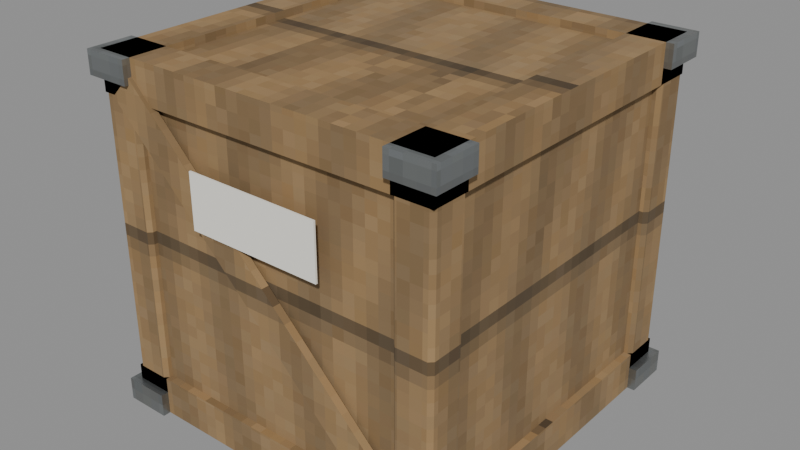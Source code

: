 # Source: crate_wood.blend  (saved by Blender 5.2.45; exported with 4.5.12 LTS)
import bpy
from mathutils import Matrix  # noqa: F401  (used for matrix-valued properties, if any)

bpy.ops.wm.read_factory_settings(use_empty=True)
scene = bpy.context.scene
scene.name = 'Scene'

# ---- images (referenced by path relative to the original .blend; pixels are not part of the script)
import os
ASSET_DIR = os.environ.get("B2B_ASSET_DIR", "")  # directory of the original .blend (textures are referenced by path, not embedded)
HERE = os.path.dirname(os.path.abspath(__file__))  # packed textures are extracted next to this script under _unpacked/

def load_image(name, relpath, width, height, colorspace="sRGB"):
    """Load a texture the original file referenced (path relative to the .blend, or extracted next to this script)."""
    p = next((c for c in (os.path.join(HERE, relpath), os.path.join(ASSET_DIR, relpath)) if relpath and os.path.exists(c)), "")
    if p:
        img = bpy.data.images.load(p, check_existing=True)
        img.name = name
    else:  # same state as the original file: an image datablock whose file is absent (Cycles renders it pink)
        img = bpy.data.images.new(name, width, height)
        img.source = "FILE"
        img.filepath = "//" + (relpath or name)
    img.colorspace_settings.name = colorspace
    return img
img_m_wood_png = load_image('m_wood.png', '_unpacked/m_wood.25d31b64.png', 64, 64, 'sRGB')
img_m_steel_png = load_image('m_steel.png', '_unpacked/m_steel.74af63d4.png', 64, 64, 'sRGB')

# ---- materials (node trees are filled in below, after node groups)
mat_wood = bpy.data.materials.new('wood')
mat_steel = bpy.data.materials.new('steel')
mat_paper = bpy.data.materials.new('paper')

# ---- material node trees
mat_wood.use_nodes = True; mat_wood.node_tree.nodes.clear()
_N = mat_wood.node_tree.nodes; _L = mat_wood.node_tree.links
n0 = _N.new('ShaderNodeBsdfPrincipled'); n0.name = 'Principled BSDF'; n0.location = (-200, 100)
n0.inputs[2].default_value = 0.9
n0.inputs[10].default_value = 0.005
n1 = _N.new('ShaderNodeOutputMaterial'); n1.name = 'Material Output'; n1.location = (200, 100)
n2 = _N.new('ShaderNodeTexImage'); n2.name = 'Image Texture'; n2.location = (0, 0)
n2.image = img_m_wood_png
n2.interpolation = 'Closest'
_L.new(n0.outputs[0], n1.inputs[0])
_L.new(n2.outputs[0], n0.inputs[0])
n1.is_active_output = True
mat_steel.use_nodes = True; mat_steel.node_tree.nodes.clear()
_N = mat_steel.node_tree.nodes; _L = mat_steel.node_tree.links
n0 = _N.new('ShaderNodeBsdfPrincipled'); n0.name = 'Principled BSDF'; n0.location = (-200, 100)
n0.inputs[1].default_value = 0.8
n0.inputs[2].default_value = 0.35
n0.inputs[10].default_value = 0.005
n1 = _N.new('ShaderNodeOutputMaterial'); n1.name = 'Material Output'; n1.location = (200, 100)
n2 = _N.new('ShaderNodeTexImage'); n2.name = 'Image Texture'; n2.location = (0, 0)
n2.image = img_m_steel_png
n2.interpolation = 'Closest'
_L.new(n0.outputs[0], n1.inputs[0])
_L.new(n2.outputs[0], n0.inputs[0])
n1.is_active_output = True
mat_paper.use_nodes = True; mat_paper.node_tree.nodes.clear()
_N = mat_paper.node_tree.nodes; _L = mat_paper.node_tree.links
n0 = _N.new('ShaderNodeBsdfPrincipled'); n0.name = 'Principled BSDF'; n0.location = (-200, 100)
n0.inputs[0].default_value = (0.9, 0.88, 0.8, 1.0)
n0.inputs[2].default_value = 0.95
n0.inputs[10].default_value = 0.005
n1 = _N.new('ShaderNodeOutputMaterial'); n1.name = 'Material Output'; n1.location = (200, 100)
_L.new(n0.outputs[0], n1.inputs[0])
n1.is_active_output = True

# ---- meshes
me_body_mesh = bpy.data.meshes.new('body_mesh')
me_body_mesh.from_pydata([(-0.44, -0.44, 0.02), (-0.44, -0.44, 0.9), (-0.44, 0.44, 0.02), (-0.44, 0.44, 0.9), (0.44, -0.44, 0.02), (0.44, -0.44, 0.9), (0.44, 0.44, 0.02), (0.44, 0.44, 0.9), (-0.45, -0.45, 0.0), (-0.45, -0.46, 0.01), (-0.46, -0.45, 0.01), (-0.45, -0.46, 0.91), (-0.45, -0.45, 0.92), (-0.46, -0.45, 0.91), (-0.45, -0.37, 0.0), (-0.46, -0.37, 0.01), (-0.45, -0.36, 0.01), (-0.45, -0.37, 0.92), (-0.45, -0.36, 0.91), (-0.46, -0.37, 0.91), (-0.37, -0.45, 0.0), (-0.36, -0.45, 0.01), (-0.37, -0.46, 0.01), (-0.37, -0.45, 0.92), (-0.37, -0.46, 0.91), (-0.36, -0.45, 0.91), (-0.37, -0.37, 0.0), (-0.37, -0.36, 0.01), (-0.36, -0.37, 0.01), (-0.37, -0.37, 0.92), (-0.36, -0.37, 0.91), (-0.37, -0.36, 0.91), (-0.45, 0.37, 0.0), (-0.45, 0.36, 0.01), (-0.46, 0.37, 0.01), (-0.45, 0.36, 0.91), (-0.45, 0.37, 0.92), (-0.46, 0.37, 0.91), (-0.45, 0.45, 0.0), (-0.46, 0.45, 0.01), (-0.45, 0.46, 0.01), (-0.45, 0.45, 0.92), (-0.45, 0.46, 0.91), (-0.46, 0.45, 0.91), (-0.37, 0.37, 0.0), (-0.36, 0.37, 0.01), (-0.37, 0.36, 0.01), (-0.37, 0.37, 0.92), (-0.37, 0.36, 0.91), (-0.36, 0.37, 0.91), (-0.37, 0.45, 0.0), (-0.37, 0.46, 0.01), (-0.36, 0.45, 0.01), (-0.37, 0.45, 0.92), (-0.36, 0.45, 0.91), (-0.37, 0.46, 0.91), (0.37, -0.45, 0.0), (0.37, -0.46, 0.01), (0.36, -0.45, 0.01), (0.37, -0.46, 0.91), (0.37, -0.45, 0.92), (0.36, -0.45, 0.91), (0.37, -0.37, 0.0), (0.36, -0.37, 0.01), (0.37, -0.36, 0.01), (0.37, -0.37, 0.92), (0.37, -0.36, 0.91), (0.36, -0.37, 0.91), (0.45, -0.45, 0.0), (0.46, -0.45, 0.01), (0.45, -0.46, 0.01), (0.45, -0.45, 0.92), (0.45, -0.46, 0.91), (0.46, -0.45, 0.91), (0.45, -0.37, 0.0), (0.45, -0.36, 0.01), (0.46, -0.37, 0.01), (0.45, -0.37, 0.92), (0.46, -0.37, 0.91), (0.45, -0.36, 0.91), (0.37, 0.37, 0.0), (0.37, 0.36, 0.01), (0.36, 0.37, 0.01), (0.37, 0.36, 0.91), (0.37, 0.37, 0.92), (0.36, 0.37, 0.91), (0.37, 0.45, 0.0), (0.36, 0.45, 0.01), (0.37, 0.46, 0.01), (0.37, 0.45, 0.92), (0.37, 0.46, 0.91), (0.36, 0.45, 0.91), (0.45, 0.37, 0.0), (0.46, 0.37, 0.01), (0.45, 0.36, 0.01), (0.45, 0.37, 0.92), (0.45, 0.36, 0.91), (0.46, 0.37, 0.91), (0.45, 0.45, 0.0), (0.45, 0.46, 0.01), (0.46, 0.45, 0.01), (0.45, 0.45, 0.92), (0.46, 0.45, 0.91), (0.45, 0.46, 0.91), (-0.46, -0.46, 0.0), (-0.46, -0.46, 0.1), (-0.46, 0.46, 0.0), (-0.46, 0.46, 0.1), (-0.36, -0.46, 0.0), (-0.36, -0.46, 0.1), (-0.36, 0.46, 0.0), (-0.36, 0.46, 0.1), (-0.46, -0.46, 0.0), (-0.46, -0.46, 0.1), (-0.46, -0.36, 0.0), (-0.46, -0.36, 0.1), (0.46, -0.46, 0.0), (0.46, -0.46, 0.1), (0.46, -0.36, 0.0), (0.46, -0.36, 0.1), (0.36, -0.46, 0.0), (0.36, -0.46, 0.1), (0.36, 0.46, 0.0), (0.36, 0.46, 0.1), (0.46, -0.46, 0.0), (0.46, -0.46, 0.1), (0.46, 0.46, 0.0), (0.46, 0.46, 0.1), (-0.46, 0.36, 0.0), (-0.46, 0.36, 0.1), (-0.46, 0.46, 0.0), (-0.46, 0.46, 0.1), (0.46, 0.36, 0.0), (0.46, 0.36, 0.1), (0.46, 0.46, 0.0), (0.46, 0.46, 0.1), (-0.46, -0.46, 0.82), (-0.46, -0.46, 0.92), (-0.46, 0.46, 0.82), (-0.46, 0.46, 0.92), (-0.36, -0.46, 0.82), (-0.36, -0.46, 0.92), (-0.36, 0.46, 0.82), (-0.36, 0.46, 0.92), (-0.46, -0.46, 0.82), (-0.46, -0.46, 0.92), (-0.46, -0.36, 0.82), (-0.46, -0.36, 0.92), (0.46, -0.46, 0.82), (0.46, -0.46, 0.92), (0.46, -0.36, 0.82), (0.46, -0.36, 0.92), (0.36, -0.46, 0.82), (0.36, -0.46, 0.92), (0.36, 0.46, 0.82), (0.36, 0.46, 0.92), (0.46, -0.46, 0.82), (0.46, -0.46, 0.92), (0.46, 0.46, 0.82), (0.46, 0.46, 0.92), (-0.46, 0.36, 0.82), (-0.46, 0.36, 0.92), (-0.46, 0.46, 0.82), (-0.46, 0.46, 0.92), (0.46, 0.36, 0.82), (0.46, 0.36, 0.92), (0.46, 0.46, 0.82), (0.46, 0.46, 0.92), (0.362, -0.47, 0.04139), (-0.4186, -0.47, 0.822), (0.362, -0.45, 0.04139), (-0.4186, -0.45, 0.822), (0.4186, -0.47, 0.09796), (-0.362, -0.47, 0.8786), (0.4186, -0.45, 0.09796), (-0.362, -0.45, 0.8786), (-0.4186, 0.45, 0.09796), (0.362, 0.45, 0.8786), (-0.4186, 0.47, 0.09796), (0.362, 0.47, 0.8786), (-0.362, 0.45, 0.04139), (0.4186, 0.45, 0.822), (-0.362, 0.47, 0.04139), (0.4186, 0.47, 0.822), (-0.48, -0.48, 0.0), (-0.48, -0.48, 0.06), (-0.48, -0.36, 0.0), (-0.48, -0.36, 0.06), (-0.36, -0.48, 0.0), (-0.36, -0.48, 0.06), (-0.36, -0.36, 0.0), (-0.36, -0.36, 0.06), (-0.48, -0.48, 0.86), (-0.48, -0.48, 0.92), (-0.48, -0.36, 0.86), (-0.48, -0.36, 0.92), (-0.36, -0.48, 0.86), (-0.36, -0.48, 0.92), (-0.36, -0.36, 0.86), (-0.36, -0.36, 0.92), (-0.48, 0.36, 0.0), (-0.48, 0.36, 0.06), (-0.48, 0.48, 0.0), (-0.48, 0.48, 0.06), (-0.36, 0.36, 0.0), (-0.36, 0.36, 0.06), (-0.36, 0.48, 0.0), (-0.36, 0.48, 0.06), (-0.48, 0.36, 0.86), (-0.48, 0.36, 0.92), (-0.48, 0.48, 0.86), (-0.48, 0.48, 0.92), (-0.36, 0.36, 0.86), (-0.36, 0.36, 0.92), (-0.36, 0.48, 0.86), (-0.36, 0.48, 0.92), (0.36, -0.48, 0.0), (0.36, -0.48, 0.06), (0.36, -0.36, 0.0), (0.36, -0.36, 0.06), (0.48, -0.48, 0.0), (0.48, -0.48, 0.06), (0.48, -0.36, 0.0), (0.48, -0.36, 0.06), (0.36, -0.48, 0.86), (0.36, -0.48, 0.92), (0.36, -0.36, 0.86), (0.36, -0.36, 0.92), (0.48, -0.48, 0.86), (0.48, -0.48, 0.92), (0.48, -0.36, 0.86), (0.48, -0.36, 0.92), (0.36, 0.36, 0.0), (0.36, 0.36, 0.06), (0.36, 0.48, 0.0), (0.36, 0.48, 0.06), (0.48, 0.36, 0.0), (0.48, 0.36, 0.06), (0.48, 0.48, 0.0), (0.48, 0.48, 0.06), (0.36, 0.36, 0.86), (0.36, 0.36, 0.92), (0.36, 0.48, 0.86), (0.36, 0.48, 0.92), (0.48, 0.36, 0.86), (0.48, 0.36, 0.92), (0.48, 0.48, 0.86), (0.48, 0.48, 0.92), (-0.18, -0.4745, 0.574), (-0.18, -0.4745, 0.714), (-0.18, -0.4695, 0.574), (-0.18, -0.4695, 0.714), (0.18, -0.4745, 0.574), (0.18, -0.4745, 0.714), (0.18, -0.4695, 0.574), (0.18, -0.4695, 0.714)], [], [(0, 1, 3, 2), (2, 3, 7, 6), (6, 7, 5, 4), (4, 5, 1, 0), (2, 6, 4, 0), (7, 3, 1, 5), (8, 9, 10), (11, 12, 13), (14, 15, 16), (17, 18, 19), (20, 21, 22), (23, 24, 25), (26, 27, 28), (29, 30, 31), (14, 8, 10, 15), (9, 11, 13, 10), (12, 17, 19, 13), (18, 16, 15, 19), (26, 14, 16, 27), (17, 29, 31, 18), (30, 28, 27, 31), (20, 26, 28, 21), (29, 23, 25, 30), (24, 22, 21, 25), (8, 20, 22, 9), (23, 12, 11, 24), (14, 26, 20, 8), (10, 13, 19, 15), (22, 24, 11, 9), (29, 17, 12, 23), (16, 18, 31, 27), (28, 30, 25, 21), (32, 33, 34), (35, 36, 37), (38, 39, 40), (41, 42, 43), (44, 45, 46), (47, 48, 49), (50, 51, 52), (53, 54, 55), (38, 32, 34, 39), (33, 35, 37, 34), (36, 41, 43, 37), (42, 40, 39, 43), (50, 38, 40, 51), (41, 53, 55, 42), (54, 52, 51, 55), (44, 50, 52, 45), (53, 47, 49, 54), (48, 46, 45, 49), (32, 44, 46, 33), (47, 36, 35, 48), (38, 50, 44, 32), (34, 37, 43, 39), (46, 48, 35, 33), (53, 41, 36, 47), (40, 42, 55, 51), (52, 54, 49, 45), (56, 57, 58), (59, 60, 61), (62, 63, 64), (65, 66, 67), (68, 69, 70), (71, 72, 73), (74, 75, 76), (77, 78, 79), (62, 56, 58, 63), (57, 59, 61, 58), (60, 65, 67, 61), (66, 64, 63, 67), (74, 62, 64, 75), (65, 77, 79, 66), (78, 76, 75, 79), (68, 74, 76, 69), (77, 71, 73, 78), (72, 70, 69, 73), (56, 68, 70, 57), (71, 60, 59, 72), (62, 74, 68, 56), (58, 61, 67, 63), (70, 72, 59, 57), (77, 65, 60, 71), (64, 66, 79, 75), (76, 78, 73, 69), (80, 81, 82), (83, 84, 85), (86, 87, 88), (89, 90, 91), (92, 93, 94), (95, 96, 97), (98, 99, 100), (101, 102, 103), (86, 80, 82, 87), (81, 83, 85, 82), (84, 89, 91, 85), (90, 88, 87, 91), (98, 86, 88, 99), (89, 101, 103, 90), (102, 100, 99, 103), (92, 98, 100, 93), (101, 95, 97, 102), (96, 94, 93, 97), (80, 92, 94, 81), (95, 84, 83, 96), (86, 98, 92, 80), (82, 85, 91, 87), (94, 96, 83, 81), (101, 89, 84, 95), (88, 90, 103, 99), (100, 102, 97, 93), (104, 105, 107, 106), (106, 107, 111, 110), (110, 111, 109, 108), (108, 109, 105, 104), (106, 110, 108, 104), (111, 107, 105, 109), (112, 113, 115, 114), (114, 115, 119, 118), (118, 119, 117, 116), (116, 117, 113, 112), (114, 118, 116, 112), (119, 115, 113, 117), (120, 121, 123, 122), (122, 123, 127, 126), (126, 127, 125, 124), (124, 125, 121, 120), (122, 126, 124, 120), (127, 123, 121, 125), (128, 129, 131, 130), (130, 131, 135, 134), (134, 135, 133, 132), (132, 133, 129, 128), (130, 134, 132, 128), (135, 131, 129, 133), (136, 137, 139, 138), (138, 139, 143, 142), (142, 143, 141, 140), (140, 141, 137, 136), (138, 142, 140, 136), (143, 139, 137, 141), (144, 145, 147, 146), (146, 147, 151, 150), (150, 151, 149, 148), (148, 149, 145, 144), (146, 150, 148, 144), (151, 147, 145, 149), (152, 153, 155, 154), (154, 155, 159, 158), (158, 159, 157, 156), (156, 157, 153, 152), (154, 158, 156, 152), (159, 155, 153, 157), (160, 161, 163, 162), (162, 163, 167, 166), (166, 167, 165, 164), (164, 165, 161, 160), (162, 166, 164, 160), (167, 163, 161, 165), (168, 169, 171, 170), (170, 171, 175, 174), (174, 175, 173, 172), (172, 173, 169, 168), (170, 174, 172, 168), (175, 171, 169, 173), (176, 177, 179, 178), (178, 179, 183, 182), (182, 183, 181, 180), (180, 181, 177, 176), (178, 182, 180, 176), (183, 179, 177, 181), (184, 185, 187, 186), (186, 187, 191, 190), (190, 191, 189, 188), (188, 189, 185, 184), (186, 190, 188, 184), (191, 187, 185, 189), (192, 193, 195, 194), (194, 195, 199, 198), (198, 199, 197, 196), (196, 197, 193, 192), (194, 198, 196, 192), (199, 195, 193, 197), (200, 201, 203, 202), (202, 203, 207, 206), (206, 207, 205, 204), (204, 205, 201, 200), (202, 206, 204, 200), (207, 203, 201, 205), (208, 209, 211, 210), (210, 211, 215, 214), (214, 215, 213, 212), (212, 213, 209, 208), (210, 214, 212, 208), (215, 211, 209, 213), (216, 217, 219, 218), (218, 219, 223, 222), (222, 223, 221, 220), (220, 221, 217, 216), (218, 222, 220, 216), (223, 219, 217, 221), (224, 225, 227, 226), (226, 227, 231, 230), (230, 231, 229, 228), (228, 229, 225, 224), (226, 230, 228, 224), (231, 227, 225, 229), (232, 233, 235, 234), (234, 235, 239, 238), (238, 239, 237, 236), (236, 237, 233, 232), (234, 238, 236, 232), (239, 235, 233, 237), (240, 241, 243, 242), (242, 243, 247, 246), (246, 247, 245, 244), (244, 245, 241, 240), (242, 246, 244, 240), (247, 243, 241, 245), (248, 249, 251, 250), (250, 251, 255, 254), (254, 255, 253, 252), (252, 253, 249, 248), (250, 254, 252, 248), (255, 251, 249, 253)])
me_body_mesh.polygons.foreach_set('material_index', [0, 0, 0, 0, 0, 0, 0, 0, 0, 0, 0, 0, 0, 0, 0, 0, 0, 0, 0, 0, 0, 0, 0, 0, 0, 0, 0, 0, 0, 0, 0, 0, 0, 0, 0, 0, 0, 0, 0, 0, 0, 0, 0, 0, 0, 0, 0, 0, 0, 0, 0, 0, 0, 0, 0, 0, 0, 0, 0, 0, 0, 0, 0, 0, 0, 0, 0, 0, 0, 0, 0, 0, 0, 0, 0, 0, 0, 0, 0, 0, 0, 0, 0, 0, 0, 0, 0, 0, 0, 0, 0, 0, 0, 0, 0, 0, 0, 0, 0, 0, 0, 0, 0, 0, 0, 0, 0, 0, 0, 0, 0, 0, 0, 0, 0, 0, 0, 0, 0, 0, 0, 0, 0, 0, 0, 0, 0, 0, 0, 0, 0, 0, 0, 0, 0, 0, 0, 0, 0, 0, 0, 0, 0, 0, 0, 0, 0, 0, 0, 0, 0, 0, 0, 0, 0, 0, 0, 0, 0, 0, 0, 0, 0, 0, 0, 0, 0, 0, 0, 0, 1, 1, 1, 1, 1, 1, 1, 1, 1, 1, 1, 1, 1, 1, 1, 1, 1, 1, 1, 1, 1, 1, 1, 1, 1, 1, 1, 1, 1, 1, 1, 1, 1, 1, 1, 1, 1, 1, 1, 1, 1, 1, 1, 1, 1, 1, 1, 1, 2, 2, 2, 2, 2, 2])
_uv = me_body_mesh.uv_layers.new(name='Float2')
_uv.uv.foreach_set('vector', [-0.22, 0.01, -0.22, 0.45, 0.22, 0.45, 0.22, 0.01, -0.22, 0.01, -0.22, 0.45, 0.22, 0.45, 0.22, 0.01, 0.22, 0.01, 0.22, 0.45, -0.22, 0.45, -0.22, 0.01, 0.22, 0.01, 0.22, 0.45, -0.22, 0.45, -0.22, 0.01, -0.22, 0.22, 0.22, 0.22, 0.22, -0.22, -0.22, -0.22, 0.22, 0.22, -0.22, 0.22, -0.22, -0.22, 0.22, -0.22, -0.225, -0.225, -0.225, -0.23, -0.23, -0.225, -0.225, -0.23, -0.225, -0.225, -0.23, -0.225, -0.225, -0.185, -0.23, -0.185, -0.225, -0.18, -0.225, -0.185, -0.225, -0.18, -0.23, -0.185, -0.185, -0.225, -0.18, -0.225, -0.185, -0.23, -0.185, -0.225, -0.185, -0.23, -0.18, -0.225, -0.185, -0.185, -0.185, -0.18, -0.18, -0.185, -0.185, -0.185, -0.18, -0.185, -0.185, -0.18, -0.225, -0.185, -0.225, -0.225, -0.23, -0.225, -0.23, -0.185, -0.23, 0.005, -0.23, 0.455, -0.225, 0.455, -0.225, 0.005, -0.225, -0.225, -0.225, -0.185, -0.23, -0.185, -0.23, -0.225, -0.18, 0.455, -0.18, 0.005, -0.185, 0.005, -0.185, 0.455, -0.185, -0.185, -0.225, -0.185, -0.225, -0.18, -0.185, -0.18, -0.225, -0.185, -0.185, -0.185, -0.185, -0.18, -0.225, -0.18, -0.185, 0.455, -0.185, 0.005, -0.18, 0.005, -0.18, 0.455, -0.185, -0.225, -0.185, -0.185, -0.18, -0.185, -0.18, -0.225, -0.185, -0.185, -0.185, -0.225, -0.18, -0.225, -0.18, -0.185, -0.23, 0.455, -0.23, 0.005, -0.225, 0.005, -0.225, 0.455, -0.225, -0.225, -0.185, -0.225, -0.185, -0.23, -0.225, -0.23, -0.185, -0.225, -0.225, -0.225, -0.225, -0.23, -0.185, -0.23, -0.225, -0.185, -0.185, -0.185, -0.185, -0.225, -0.225, -0.225, -0.225, 0.005, -0.225, 0.455, -0.185, 0.455, -0.185, 0.005, -0.185, 0.005, -0.185, 0.455, -0.225, 0.455, -0.225, 0.005, -0.185, -0.185, -0.225, -0.185, -0.225, -0.225, -0.185, -0.225, -0.225, 0.005, -0.225, 0.455, -0.185, 0.455, -0.185, 0.005, -0.185, 0.005, -0.185, 0.455, -0.225, 0.455, -0.225, 0.005, -0.225, 0.185, -0.225, 0.18, -0.23, 0.185, -0.225, 0.18, -0.225, 0.185, -0.23, 0.185, -0.225, 0.225, -0.23, 0.225, -0.225, 0.23, -0.225, 0.225, -0.225, 0.23, -0.23, 0.225, -0.185, 0.185, -0.18, 0.185, -0.185, 0.18, -0.185, 0.185, -0.185, 0.18, -0.18, 0.185, -0.185, 0.225, -0.185, 0.23, -0.18, 0.225, -0.185, 0.225, -0.18, 0.225, -0.185, 0.23, -0.225, 0.225, -0.225, 0.185, -0.23, 0.185, -0.23, 0.225, 0.18, 0.005, 0.18, 0.455, 0.185, 0.455, 0.185, 0.005, -0.225, 0.185, -0.225, 0.225, -0.23, 0.225, -0.23, 0.185, 0.23, 0.455, 0.23, 0.005, 0.225, 0.005, 0.225, 0.455, -0.185, 0.225, -0.225, 0.225, -0.225, 0.23, -0.185, 0.23, -0.225, 0.225, -0.185, 0.225, -0.185, 0.23, -0.225, 0.23, 0.225, 0.455, 0.225, 0.005, 0.23, 0.005, 0.23, 0.455, -0.185, 0.185, -0.185, 0.225, -0.18, 0.225, -0.18, 0.185, -0.185, 0.225, -0.185, 0.185, -0.18, 0.185, -0.18, 0.225, 0.18, 0.455, 0.18, 0.005, 0.185, 0.005, 0.185, 0.455, -0.225, 0.185, -0.185, 0.185, -0.185, 0.18, -0.225, 0.18, -0.185, 0.185, -0.225, 0.185, -0.225, 0.18, -0.185, 0.18, -0.225, 0.225, -0.185, 0.225, -0.185, 0.185, -0.225, 0.185, 0.185, 0.005, 0.185, 0.455, 0.225, 0.455, 0.225, 0.005, -0.185, 0.005, -0.185, 0.455, -0.225, 0.455, -0.225, 0.005, -0.185, 0.225, -0.225, 0.225, -0.225, 0.185, -0.185, 0.185, -0.225, 0.005, -0.225, 0.455, -0.185, 0.455, -0.185, 0.005, 0.225, 0.005, 0.225, 0.455, 0.185, 0.455, 0.185, 0.005, 0.185, -0.225, 0.185, -0.23, 0.18, -0.225, 0.185, -0.23, 0.185, -0.225, 0.18, -0.225, 0.185, -0.185, 0.18, -0.185, 0.185, -0.18, 0.185, -0.185, 0.185, -0.18, 0.18, -0.185, 0.225, -0.225, 0.23, -0.225, 0.225, -0.23, 0.225, -0.225, 0.225, -0.23, 0.23, -0.225, 0.225, -0.185, 0.225, -0.18, 0.23, -0.185, 0.225, -0.185, 0.23, -0.185, 0.225, -0.18, 0.185, -0.185, 0.185, -0.225, 0.18, -0.225, 0.18, -0.185, -0.23, 0.005, -0.23, 0.455, -0.225, 0.455, -0.225, 0.005, 0.185, -0.225, 0.185, -0.185, 0.18, -0.185, 0.18, -0.225, -0.18, 0.455, -0.18, 0.005, -0.185, 0.005, -0.185, 0.455, 0.225, -0.185, 0.185, -0.185, 0.185, -0.18, 0.225, -0.18, 0.185, -0.185, 0.225, -0.185, 0.225, -0.18, 0.185, -0.18, -0.185, 0.455, -0.185, 0.005, -0.18, 0.005, -0.18, 0.455, 0.225, -0.225, 0.225, -0.185, 0.23, -0.185, 0.23, -0.225, 0.225, -0.185, 0.225, -0.225, 0.23, -0.225, 0.23, -0.185, -0.23, 0.455, -0.23, 0.005, -0.225, 0.005, -0.225, 0.455, 0.185, -0.225, 0.225, -0.225, 0.225, -0.23, 0.185, -0.23, 0.225, -0.225, 0.185, -0.225, 0.185, -0.23, 0.225, -0.23, 0.185, -0.185, 0.225, -0.185, 0.225, -0.225, 0.185, -0.225, -0.225, 0.005, -0.225, 0.455, -0.185, 0.455, -0.185, 0.005, 0.225, 0.005, 0.225, 0.455, 0.185, 0.455, 0.185, 0.005, 0.225, -0.185, 0.185, -0.185, 0.185, -0.225, 0.225, -0.225, 0.185, 0.005, 0.185, 0.455, 0.225, 0.455, 0.225, 0.005, -0.185, 0.005, -0.185, 0.455, -0.225, 0.455, -0.225, 0.005, 0.185, 0.185, 0.185, 0.18, 0.18, 0.185, 0.185, 0.18, 0.185, 0.185, 0.18, 0.185, 0.185, 0.225, 0.18, 0.225, 0.185, 0.23, 0.185, 0.225, 0.185, 0.23, 0.18, 0.225, 0.225, 0.185, 0.23, 0.185, 0.225, 0.18, 0.225, 0.185, 0.225, 0.18, 0.23, 0.185, 0.225, 0.225, 0.225, 0.23, 0.23, 0.225, 0.225, 0.225, 0.23, 0.225, 0.225, 0.23, 0.185, 0.225, 0.185, 0.185, 0.18, 0.185, 0.18, 0.225, 0.18, 0.005, 0.18, 0.455, 0.185, 0.455, 0.185, 0.005, 0.185, 0.185, 0.185, 0.225, 0.18, 0.225, 0.18, 0.185, 0.23, 0.455, 0.23, 0.005, 0.225, 0.005, 0.225, 0.455, 0.225, 0.225, 0.185, 0.225, 0.185, 0.23, 0.225, 0.23, 0.185, 0.225, 0.225, 0.225, 0.225, 0.23, 0.185, 0.23, 0.225, 0.455, 0.225, 0.005, 0.23, 0.005, 0.23, 0.455, 0.225, 0.185, 0.225, 0.225, 0.23, 0.225, 0.23, 0.185, 0.225, 0.225, 0.225, 0.185, 0.23, 0.185, 0.23, 0.225, 0.18, 0.455, 0.18, 0.005, 0.185, 0.005, 0.185, 0.455, 0.185, 0.185, 0.225, 0.185, 0.225, 0.18, 0.185, 0.18, 0.225, 0.185, 0.185, 0.185, 0.185, 0.18, 0.225, 0.18, 0.185, 0.225, 0.225, 0.225, 0.225, 0.185, 0.185, 0.185, 0.185, 0.005, 0.185, 0.455, 0.225, 0.455, 0.225, 0.005, 0.225, 0.005, 0.225, 0.455, 0.185, 0.455, 0.185, 0.005, 0.225, 0.225, 0.185, 0.225, 0.185, 0.185, 0.225, 0.185, 0.185, 0.005, 0.185, 0.455, 0.225, 0.455, 0.225, 0.005, 0.225, 0.005, 0.225, 0.455, 0.185, 0.455, 0.185, 0.005, -0.23, 0.0, -0.23, 0.05, 0.23, 0.05, 0.23, 0.0, -0.23, 0.0, -0.23, 0.05, -0.18, 0.05, -0.18, 0.0, 0.23, 0.0, 0.23, 0.05, -0.23, 0.05, -0.23, 0.0, -0.18, 0.0, -0.18, 0.05, -0.23, 0.05, -0.23, 0.0, -0.23, 0.23, -0.18, 0.23, -0.18, -0.23, -0.23, -0.23, -0.18, 0.23, -0.23, 0.23, -0.23, -0.23, -0.18, -0.23, -0.23, 0.0, -0.23, 0.05, -0.18, 0.05, -0.18, 0.0, -0.23, 0.0, -0.23, 0.05, 0.23, 0.05, 0.23, 0.0, -0.18, 0.0, -0.18, 0.05, -0.23, 0.05, -0.23, 0.0, 0.23, 0.0, 0.23, 0.05, -0.23, 0.05, -0.23, 0.0, -0.23, -0.18, 0.23, -0.18, 0.23, -0.23, -0.23, -0.23, 0.23, -0.18, -0.23, -0.18, -0.23, -0.23, 0.23, -0.23, -0.23, 0.0, -0.23, 0.05, 0.23, 0.05, 0.23, 0.0, 0.18, 0.0, 0.18, 0.05, 0.23, 0.05, 0.23, 0.0, 0.23, 0.0, 0.23, 0.05, -0.23, 0.05, -0.23, 0.0, 0.23, 0.0, 0.23, 0.05, 0.18, 0.05, 0.18, 0.0, 0.18, 0.23, 0.23, 0.23, 0.23, -0.23, 0.18, -0.23, 0.23, 0.23, 0.18, 0.23, 0.18, -0.23, 0.23, -0.23, 0.18, 0.0, 0.18, 0.05, 0.23, 0.05, 0.23, 0.0, -0.23, 0.0, -0.23, 0.05, 0.23, 0.05, 0.23, 0.0, 0.23, 0.0, 0.23, 0.05, 0.18, 0.05, 0.18, 0.0, 0.23, 0.0, 0.23, 0.05, -0.23, 0.05, -0.23, 0.0, -0.23, 0.23, 0.23, 0.23, 0.23, 0.18, -0.23, 0.18, 0.23, 0.23, -0.23, 0.23, -0.23, 0.18, 0.23, 0.18, -0.23, 0.41, -0.23, 0.46, 0.23, 0.46, 0.23, 0.41, -0.23, 0.41, -0.23, 0.46, -0.18, 0.46, -0.18, 0.41, 0.23, 0.41, 0.23, 0.46, -0.23, 0.46, -0.23, 0.41, -0.18, 0.41, -0.18, 0.46, -0.23, 0.46, -0.23, 0.41, -0.23, 0.23, -0.18, 0.23, -0.18, -0.23, -0.23, -0.23, -0.18, 0.23, -0.23, 0.23, -0.23, -0.23, -0.18, -0.23, -0.23, 0.41, -0.23, 0.46, -0.18, 0.46, -0.18, 0.41, -0.23, 0.41, -0.23, 0.46, 0.23, 0.46, 0.23, 0.41, -0.18, 0.41, -0.18, 0.46, -0.23, 0.46, -0.23, 0.41, 0.23, 0.41, 0.23, 0.46, -0.23, 0.46, -0.23, 0.41, -0.23, -0.18, 0.23, -0.18, 0.23, -0.23, -0.23, -0.23, 0.23, -0.18, -0.23, -0.18, -0.23, -0.23, 0.23, -0.23, -0.23, 0.41, -0.23, 0.46, 0.23, 0.46, 0.23, 0.41, 0.18, 0.41, 0.18, 0.46, 0.23, 0.46, 0.23, 0.41, 0.23, 0.41, 0.23, 0.46, -0.23, 0.46, -0.23, 0.41, 0.23, 0.41, 0.23, 0.46, 0.18, 0.46, 0.18, 0.41, 0.18, 0.23, 0.23, 0.23, 0.23, -0.23, 0.18, -0.23, 0.23, 0.23, 0.18, 0.23, 0.18, -0.23, 0.23, -0.23, 0.18, 0.41, 0.18, 0.46, 0.23, 0.46, 0.23, 0.41, -0.23, 0.41, -0.23, 0.46, 0.23, 0.46, 0.23, 0.41, 0.23, 0.41, 0.23, 0.46, 0.18, 0.46, 0.18, 0.41, 0.23, 0.41, 0.23, 0.46, -0.23, 0.46, -0.23, 0.41, -0.23, 0.23, 0.23, 0.23, 0.23, 0.18, -0.23, 0.18, 0.23, 0.23, -0.23, 0.23, -0.23, 0.18, 0.23, 0.18, -0.235, 0.0207, -0.235, 0.411, -0.225, 0.411, -0.225, 0.0207, 0.181, 0.0207, -0.2093, 0.411, -0.181, 0.4393, 0.2093, 0.04898, -0.225, 0.04898, -0.225, 0.4393, -0.235, 0.4393, -0.235, 0.04898, 0.2093, 0.04898, -0.181, 0.4393, -0.2093, 0.411, 0.181, 0.0207, -0.225, 0.0207, -0.225, 0.04898, -0.235, 0.04898, -0.235, 0.0207, -0.225, 0.4393, -0.225, 0.411, -0.235, 0.411, -0.235, 0.4393, 0.225, 0.04898, 0.225, 0.4393, 0.235, 0.4393, 0.235, 0.04898, -0.2093, 0.04898, 0.181, 0.4393, 0.2093, 0.411, -0.181, 0.0207, 0.235, 0.0207, 0.235, 0.411, 0.225, 0.411, 0.225, 0.0207, -0.181, 0.0207, 0.2093, 0.411, 0.181, 0.4393, -0.2093, 0.04898, 0.235, 0.04898, 0.235, 0.0207, 0.225, 0.0207, 0.225, 0.04898, 0.235, 0.411, 0.235, 0.4393, 0.225, 0.4393, 0.225, 0.411, -0.24, 0.0, -0.24, 0.03, -0.18, 0.03, -0.18, 0.0, -0.24, 0.0, -0.24, 0.03, -0.18, 0.03, -0.18, 0.0, -0.18, 0.0, -0.18, 0.03, -0.24, 0.03, -0.24, 0.0, -0.18, 0.0, -0.18, 0.03, -0.24, 0.03, -0.24, 0.0, -0.24, -0.18, -0.18, -0.18, -0.18, -0.24, -0.24, -0.24, -0.18, -0.18, -0.24, -0.18, -0.24, -0.24, -0.18, -0.24, -0.24, 0.43, -0.24, 0.46, -0.18, 0.46, -0.18, 0.43, -0.24, 0.43, -0.24, 0.46, -0.18, 0.46, -0.18, 0.43, -0.18, 0.43, -0.18, 0.46, -0.24, 0.46, -0.24, 0.43, -0.18, 0.43, -0.18, 0.46, -0.24, 0.46, -0.24, 0.43, -0.24, -0.18, -0.18, -0.18, -0.18, -0.24, -0.24, -0.24, -0.18, -0.18, -0.24, -0.18, -0.24, -0.24, -0.18, -0.24, 0.18, 0.0, 0.18, 0.03, 0.24, 0.03, 0.24, 0.0, -0.24, 0.0, -0.24, 0.03, -0.18, 0.03, -0.18, 0.0, 0.24, 0.0, 0.24, 0.03, 0.18, 0.03, 0.18, 0.0, -0.18, 0.0, -0.18, 0.03, -0.24, 0.03, -0.24, 0.0, -0.24, 0.24, -0.18, 0.24, -0.18, 0.18, -0.24, 0.18, -0.18, 0.24, -0.24, 0.24, -0.24, 0.18, -0.18, 0.18, 0.18, 0.43, 0.18, 0.46, 0.24, 0.46, 0.24, 0.43, -0.24, 0.43, -0.24, 0.46, -0.18, 0.46, -0.18, 0.43, 0.24, 0.43, 0.24, 0.46, 0.18, 0.46, 0.18, 0.43, -0.18, 0.43, -0.18, 0.46, -0.24, 0.46, -0.24, 0.43, -0.24, 0.24, -0.18, 0.24, -0.18, 0.18, -0.24, 0.18, -0.18, 0.24, -0.24, 0.24, -0.24, 0.18, -0.18, 0.18, -0.24, 0.0, -0.24, 0.03, -0.18, 0.03, -0.18, 0.0, 0.18, 0.0, 0.18, 0.03, 0.24, 0.03, 0.24, 0.0, -0.18, 0.0, -0.18, 0.03, -0.24, 0.03, -0.24, 0.0, 0.24, 0.0, 0.24, 0.03, 0.18, 0.03, 0.18, 0.0, 0.18, -0.18, 0.24, -0.18, 0.24, -0.24, 0.18, -0.24, 0.24, -0.18, 0.18, -0.18, 0.18, -0.24, 0.24, -0.24, -0.24, 0.43, -0.24, 0.46, -0.18, 0.46, -0.18, 0.43, 0.18, 0.43, 0.18, 0.46, 0.24, 0.46, 0.24, 0.43, -0.18, 0.43, -0.18, 0.46, -0.24, 0.46, -0.24, 0.43, 0.24, 0.43, 0.24, 0.46, 0.18, 0.46, 0.18, 0.43, 0.18, -0.18, 0.24, -0.18, 0.24, -0.24, 0.18, -0.24, 0.24, -0.18, 0.18, -0.18, 0.18, -0.24, 0.24, -0.24, 0.18, 0.0, 0.18, 0.03, 0.24, 0.03, 0.24, 0.0, 0.18, 0.0, 0.18, 0.03, 0.24, 0.03, 0.24, 0.0, 0.24, 0.0, 0.24, 0.03, 0.18, 0.03, 0.18, 0.0, 0.24, 0.0, 0.24, 0.03, 0.18, 0.03, 0.18, 0.0, 0.18, 0.24, 0.24, 0.24, 0.24, 0.18, 0.18, 0.18, 0.24, 0.24, 0.18, 0.24, 0.18, 0.18, 0.24, 0.18, 0.18, 0.43, 0.18, 0.46, 0.24, 0.46, 0.24, 0.43, 0.18, 0.43, 0.18, 0.46, 0.24, 0.46, 0.24, 0.43, 0.24, 0.43, 0.24, 0.46, 0.18, 0.46, 0.18, 0.43, 0.24, 0.43, 0.24, 0.46, 0.18, 0.46, 0.18, 0.43, 0.18, 0.24, 0.24, 0.24, 0.24, 0.18, 0.18, 0.18, 0.24, 0.24, 0.18, 0.24, 0.18, 0.18, 0.24, 0.18, -0.2373, 0.287, -0.2373, 0.357, -0.2348, 0.357, -0.2348, 0.287, -0.09, 0.287, -0.09, 0.357, 0.09, 0.357, 0.09, 0.287, -0.2348, 0.287, -0.2348, 0.357, -0.2373, 0.357, -0.2373, 0.287, 0.09, 0.287, 0.09, 0.357, -0.09, 0.357, -0.09, 0.287, -0.09, -0.2348, 0.09, -0.2348, 0.09, -0.2373, -0.09, -0.2373, 0.09, -0.2348, -0.09, -0.2348, -0.09, -0.2373, 0.09, -0.2373])
me_body_mesh.materials.append(mat_wood)
me_body_mesh.materials.append(mat_steel)
me_body_mesh.materials.append(mat_paper)
me_body_mesh.update()

# ---- objects
ob_body = bpy.data.objects.new('body', me_body_mesh)

# ---- transforms, parenting, visibility, modifiers, constraints
ob_body.location = (0.0, 0.0, 0.0)

# ---- collection membership
scene.collection.objects.link(ob_body)

# ---- scene / render settings (as saved in the file)
scene.frame_start = 1; scene.frame_end = 250; scene.frame_set(1)
scene.render.engine = 'BLENDER_EEVEE_NEXT'
scene.render.bake_bias = 0.0
scene.render.bake_samples = 0
scene.render.compositor_device = 'GPU'
scene.eevee.use_volume_custom_range = False
scene.eevee.fast_gi_thickness_near = 0.1
scene.eevee.fast_gi_thickness_far = 0.0
scene.eevee.ray_tracing_options.screen_trace_thickness = 0.1
bpy.context.view_layer.update()

# ---- added for rendering (the .blend has no active camera and no usable light): camera, sun + grey world if the file has none
cam_auto = bpy.data.cameras.new('AutoCamera')
cam_auto.lens = 50.0
cam_auto.sensor_width = 36.0
cam_auto.clip_end = 1000.0
ob_auto_camera = bpy.data.objects.new('AutoCamera', cam_auto)
scene.collection.objects.link(ob_auto_camera)
ob_auto_camera.location = (1.51737, -1.82084, 1.67389)
ob_auto_camera.rotation_euler = (1.09748, -7.21219e-08, 0.694738)
scene.camera = ob_auto_camera
light_auto_sun = bpy.data.lights.new('AutoSun', 'SUN')
light_auto_sun.energy = 3.0
light_auto_sun.angle = 0.0523599
ob_auto_sun = bpy.data.objects.new('AutoSun', light_auto_sun)
scene.collection.objects.link(ob_auto_sun)
ob_auto_sun.rotation_euler = (0.872665, 0.174533, 0.523599)
if scene.world is None:
    world_auto = bpy.data.worlds.new('AutoWorld')
    world_auto.color = (0.3, 0.3, 0.3)
    scene.world = world_auto
bpy.context.view_layer.update()
